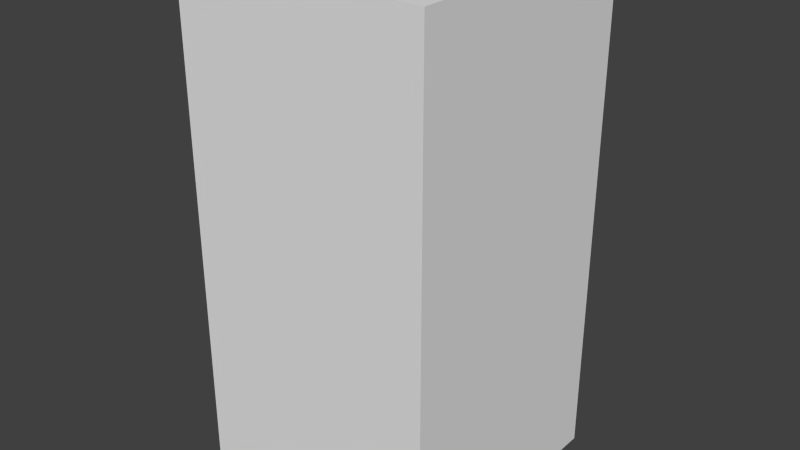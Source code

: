 # Source: blueLeafThree.blend  (saved by Blender 2.68.0; exported with 4.5.12 LTS)
import bpy
from mathutils import Matrix  # noqa: F401  (used for matrix-valued properties, if any)

bpy.ops.wm.read_factory_settings(use_empty=True)
scene = bpy.context.scene
scene.name = 'Scene'

# ---- collections
col_collection_1 = bpy.data.collections.new('Collection 1'); scene.collection.children.link(col_collection_1)

# ---- world
world_world = bpy.data.worlds.new('World'); scene.world = world_world
world_world.color = (0.05088, 0.05088, 0.05088)
world_world.use_sun_shadow = False
world_world.sun_shadow_jitter_overblur = 0.0
world_world.cycles.sampling_method = 'MANUAL'
world_world.cycles.sample_map_resolution = 256

# ---- meshes
me_blueleafthree = bpy.data.meshes.new('blueLeafThree')
me_blueleafthree.from_pydata([(-0.5, -0.5, -1.0), (-0.5, 0.5, -1.0), (0.5, 0.5, -1.0), (0.5, -0.5, -1.0), (-0.5, -0.5, 1.0), (-0.5, 0.5, 1.0), (0.5, 0.5, 1.0), (0.5, -0.5, 1.0)], [], [(4, 5, 1, 0), (5, 6, 2, 1), (6, 7, 3, 2), (7, 4, 0, 3), (0, 1, 2, 3), (7, 6, 5, 4)])
me_blueleafthree.use_remesh_preserve_volume = False
me_blueleafthree.use_remesh_preserve_attributes = False
me_blueleafthree.use_mirror_vertex_groups = False
me_blueleafthree.update()

# ---- objects
ob_blueleafthree = bpy.data.objects.new('blueLeafThree', me_blueleafthree)

# ---- transforms, parenting, visibility, modifiers, constraints
ob_blueleafthree.location = (0.0, 0.0, 0.0)
ob_blueleafthree.lineart.crease_threshold = 0.0

# ---- collection membership
col_collection_1.objects.link(ob_blueleafthree)

# ---- scene / render settings (as saved in the file)
scene.frame_start = 1; scene.frame_end = 250; scene.frame_set(1)
scene.render.engine = 'BLENDER_EEVEE_NEXT'
scene.render.image_settings.color_mode = 'RGB'
scene.render.image_settings.compression = 90
scene.render.resolution_percentage = 50
scene.render.dither_intensity = 0.0
scene.cycles.use_denoising = False
scene.cycles.samples = 10
scene.cycles.sampling_pattern = 'TABULATED_SOBOL'
scene.cycles.light_sampling_threshold = 0.0
scene.cycles.use_adaptive_sampling = False
scene.cycles.use_light_tree = False
scene.cycles.blur_glossy = 0.0
scene.cycles.volume_bounces = 1
scene.cycles.pixel_filter_type = 'GAUSSIAN'
scene.cycles.sample_clamp_indirect = 0.0
scene.view_settings.view_transform = 'Standard'
bpy.context.view_layer.update()

# ---- added for rendering (the .blend has no active camera and no usable light): camera, sun
cam_auto = bpy.data.cameras.new('AutoCamera')
cam_auto.lens = 50.0
cam_auto.sensor_width = 36.0
cam_auto.clip_end = 1000.0
ob_auto_camera = bpy.data.objects.new('AutoCamera', cam_auto)
scene.collection.objects.link(ob_auto_camera)
ob_auto_camera.location = (2.26633, -2.71959, 1.81306)
ob_auto_camera.rotation_euler = (1.09748, -7.21219e-08, 0.694738)
scene.camera = ob_auto_camera
light_auto_sun = bpy.data.lights.new('AutoSun', 'SUN')
light_auto_sun.energy = 3.0
light_auto_sun.angle = 0.0523599
ob_auto_sun = bpy.data.objects.new('AutoSun', light_auto_sun)
scene.collection.objects.link(ob_auto_sun)
ob_auto_sun.rotation_euler = (0.872665, 0.174533, 0.523599)
bpy.context.view_layer.update()
